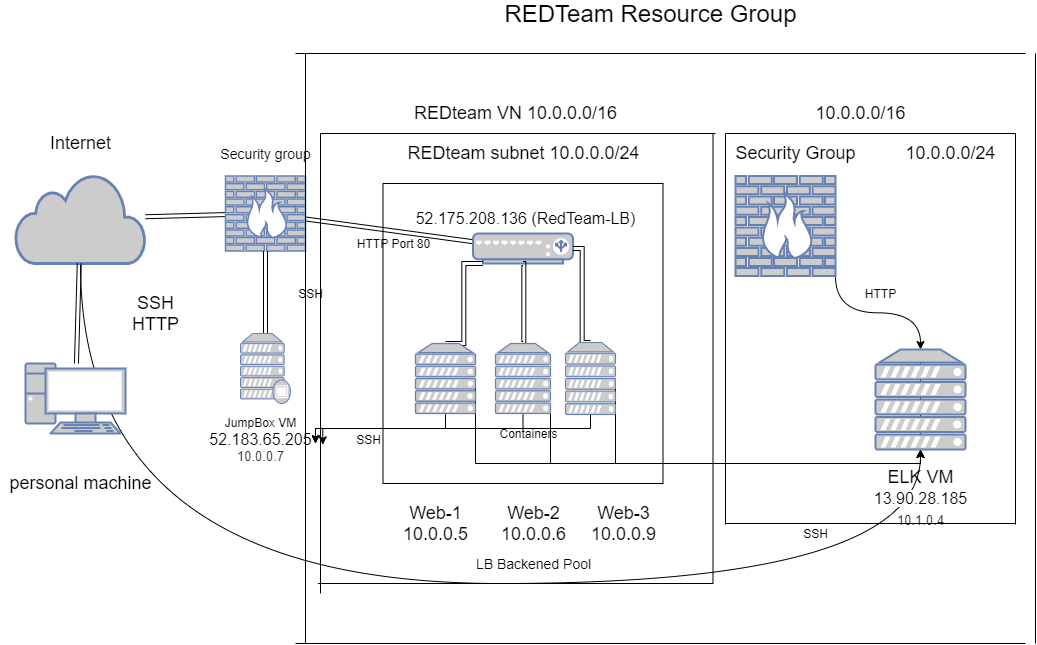

The diagram above was exported from draw.io. Its source (the exported page's mxGraphModel, read from the mxfile embedded in the PNG):
<mxGraphModel dx="1070" dy="895" grid="1" gridSize="10" guides="1" tooltips="1" connect="1" arrows="1" fold="1" page="1" pageScale="1" pageWidth="1100" pageHeight="850" background="#ffffff" math="0" shadow="0">
  <root>
    <mxCell id="0" />
    <mxCell id="1" parent="0" />
    <mxCell id="tNqJocRs9NgD-jzAZnM5-94" style="edgeStyle=orthogonalEdgeStyle;rounded=0;orthogonalLoop=1;jettySize=auto;elbow=vertical;html=1;exitX=0.5;exitY=1;exitDx=0;exitDy=0;exitPerimeter=0;curved=1;" edge="1" parent="1" source="tNqJocRs9NgD-jzAZnM5-1" target="tNqJocRs9NgD-jzAZnM5-86">
      <mxGeometry relative="1" as="geometry">
        <Array as="points">
          <mxPoint x="125" y="610" />
          <mxPoint x="965" y="610" />
        </Array>
      </mxGeometry>
    </mxCell>
    <mxCell id="tNqJocRs9NgD-jzAZnM5-1" value="" style="html=1;outlineConnect=0;fillColor=#CCCCCC;strokeColor=#6881B3;gradientColor=none;gradientDirection=north;strokeWidth=2;shape=mxgraph.networks.cloud;fontColor=#ffffff;" vertex="1" parent="1">
      <mxGeometry x="60" y="200" width="130" height="90" as="geometry" />
    </mxCell>
    <mxCell id="tNqJocRs9NgD-jzAZnM5-18" style="edgeStyle=none;shape=link;rounded=0;orthogonalLoop=1;jettySize=auto;html=1;" edge="1" parent="1" source="tNqJocRs9NgD-jzAZnM5-2" target="tNqJocRs9NgD-jzAZnM5-1">
      <mxGeometry relative="1" as="geometry" />
    </mxCell>
    <mxCell id="tNqJocRs9NgD-jzAZnM5-2" value="" style="fontColor=#0066CC;verticalAlign=top;verticalLabelPosition=bottom;labelPosition=center;align=center;html=1;outlineConnect=0;fillColor=#CCCCCC;strokeColor=#6881B3;gradientColor=none;gradientDirection=north;strokeWidth=2;shape=mxgraph.networks.pc;" vertex="1" parent="1">
      <mxGeometry x="70" y="390" width="100" height="70" as="geometry" />
    </mxCell>
    <mxCell id="tNqJocRs9NgD-jzAZnM5-16" style="edgeStyle=none;shape=link;rounded=0;orthogonalLoop=1;jettySize=auto;html=1;" edge="1" parent="1" source="tNqJocRs9NgD-jzAZnM5-3" target="tNqJocRs9NgD-jzAZnM5-6">
      <mxGeometry relative="1" as="geometry" />
    </mxCell>
    <mxCell id="tNqJocRs9NgD-jzAZnM5-17" style="edgeStyle=none;shape=link;rounded=0;orthogonalLoop=1;jettySize=auto;html=1;" edge="1" parent="1" source="tNqJocRs9NgD-jzAZnM5-3" target="tNqJocRs9NgD-jzAZnM5-1">
      <mxGeometry relative="1" as="geometry" />
    </mxCell>
    <mxCell id="tNqJocRs9NgD-jzAZnM5-3" value="" style="fontColor=#0066CC;verticalAlign=top;verticalLabelPosition=bottom;labelPosition=center;align=center;html=1;outlineConnect=0;fillColor=#CCCCCC;strokeColor=#6881B3;gradientColor=none;gradientDirection=north;strokeWidth=2;shape=mxgraph.networks.firewall;" vertex="1" parent="1">
      <mxGeometry x="270" y="202.5" width="80" height="75" as="geometry" />
    </mxCell>
    <mxCell id="tNqJocRs9NgD-jzAZnM5-19" style="edgeStyle=none;shape=link;rounded=0;orthogonalLoop=1;jettySize=auto;html=1;" edge="1" parent="1" source="tNqJocRs9NgD-jzAZnM5-4" target="tNqJocRs9NgD-jzAZnM5-3">
      <mxGeometry relative="1" as="geometry" />
    </mxCell>
    <mxCell id="tNqJocRs9NgD-jzAZnM5-4" value="" style="fontColor=#0066CC;verticalAlign=top;verticalLabelPosition=bottom;labelPosition=center;align=center;html=1;outlineConnect=0;fillColor=#CCCCCC;strokeColor=#6881B3;gradientColor=none;gradientDirection=north;strokeWidth=2;shape=mxgraph.networks.proxy_server;" vertex="1" parent="1">
      <mxGeometry x="285" y="360" width="50" height="70" as="geometry" />
    </mxCell>
    <mxCell id="tNqJocRs9NgD-jzAZnM5-6" value="" style="fontColor=#0066CC;verticalAlign=top;verticalLabelPosition=bottom;labelPosition=center;align=center;html=1;outlineConnect=0;fillColor=#CCCCCC;strokeColor=#6881B3;gradientColor=none;gradientDirection=north;strokeWidth=2;shape=mxgraph.networks.load_balancer;" vertex="1" parent="1">
      <mxGeometry x="517.5" y="260" width="100" height="30" as="geometry" />
    </mxCell>
    <mxCell id="tNqJocRs9NgD-jzAZnM5-29" style="edgeStyle=elbowEdgeStyle;shape=link;rounded=0;orthogonalLoop=1;jettySize=auto;html=1;exitX=0.5;exitY=0;exitDx=0;exitDy=0;exitPerimeter=0;entryX=0.1;entryY=1;entryDx=0;entryDy=0;entryPerimeter=0;" edge="1" parent="1" source="tNqJocRs9NgD-jzAZnM5-7" target="tNqJocRs9NgD-jzAZnM5-6">
      <mxGeometry relative="1" as="geometry" />
    </mxCell>
    <mxCell id="tNqJocRs9NgD-jzAZnM5-80" style="edgeStyle=elbowEdgeStyle;rounded=0;orthogonalLoop=1;jettySize=auto;elbow=vertical;html=1;exitX=0.5;exitY=1;exitDx=0;exitDy=0;exitPerimeter=0;entryX=1.019;entryY=0.607;entryDx=0;entryDy=0;entryPerimeter=0;" edge="1" parent="1" source="tNqJocRs9NgD-jzAZnM5-7" target="tNqJocRs9NgD-jzAZnM5-68">
      <mxGeometry relative="1" as="geometry" />
    </mxCell>
    <mxCell id="tNqJocRs9NgD-jzAZnM5-90" style="edgeStyle=elbowEdgeStyle;rounded=0;orthogonalLoop=1;jettySize=auto;elbow=vertical;html=1;exitX=1;exitY=0.5;exitDx=0;exitDy=0;exitPerimeter=0;" edge="1" parent="1" source="tNqJocRs9NgD-jzAZnM5-7" target="tNqJocRs9NgD-jzAZnM5-86">
      <mxGeometry relative="1" as="geometry">
        <Array as="points">
          <mxPoint x="720" y="490" />
        </Array>
      </mxGeometry>
    </mxCell>
    <mxCell id="tNqJocRs9NgD-jzAZnM5-7" value="" style="fontColor=#0066CC;verticalAlign=top;verticalLabelPosition=bottom;labelPosition=center;align=center;html=1;outlineConnect=0;fillColor=#CCCCCC;strokeColor=#6881B3;gradientColor=none;gradientDirection=north;strokeWidth=2;shape=mxgraph.networks.server;" vertex="1" parent="1">
      <mxGeometry x="460" y="370" width="60" height="70" as="geometry" />
    </mxCell>
    <mxCell id="tNqJocRs9NgD-jzAZnM5-30" style="edgeStyle=elbowEdgeStyle;shape=link;rounded=0;orthogonalLoop=1;jettySize=auto;html=1;exitX=0.5;exitY=0;exitDx=0;exitDy=0;exitPerimeter=0;entryX=0.5;entryY=1;entryDx=0;entryDy=0;entryPerimeter=0;" edge="1" parent="1" source="tNqJocRs9NgD-jzAZnM5-8" target="tNqJocRs9NgD-jzAZnM5-6">
      <mxGeometry relative="1" as="geometry" />
    </mxCell>
    <mxCell id="tNqJocRs9NgD-jzAZnM5-81" style="edgeStyle=elbowEdgeStyle;rounded=0;orthogonalLoop=1;jettySize=auto;elbow=vertical;html=1;exitX=0.5;exitY=1;exitDx=0;exitDy=0;exitPerimeter=0;" edge="1" parent="1" source="tNqJocRs9NgD-jzAZnM5-8">
      <mxGeometry relative="1" as="geometry">
        <mxPoint x="360" y="470" as="targetPoint" />
      </mxGeometry>
    </mxCell>
    <mxCell id="tNqJocRs9NgD-jzAZnM5-93" style="edgeStyle=elbowEdgeStyle;rounded=0;orthogonalLoop=1;jettySize=auto;elbow=vertical;html=1;exitX=1;exitY=1;exitDx=0;exitDy=0;exitPerimeter=0;" edge="1" parent="1" source="tNqJocRs9NgD-jzAZnM5-8" target="tNqJocRs9NgD-jzAZnM5-86">
      <mxGeometry relative="1" as="geometry">
        <Array as="points">
          <mxPoint x="758" y="490" />
        </Array>
      </mxGeometry>
    </mxCell>
    <mxCell id="tNqJocRs9NgD-jzAZnM5-8" value="" style="fontColor=#0066CC;verticalAlign=top;verticalLabelPosition=bottom;labelPosition=center;align=center;html=1;outlineConnect=0;fillColor=#CCCCCC;strokeColor=#6881B3;gradientColor=none;gradientDirection=north;strokeWidth=2;shape=mxgraph.networks.server;" vertex="1" parent="1">
      <mxGeometry x="540" y="370" width="55" height="70" as="geometry" />
    </mxCell>
    <mxCell id="tNqJocRs9NgD-jzAZnM5-31" style="edgeStyle=elbowEdgeStyle;shape=link;rounded=0;orthogonalLoop=1;jettySize=auto;html=1;exitX=0.5;exitY=0;exitDx=0;exitDy=0;exitPerimeter=0;" edge="1" parent="1" source="tNqJocRs9NgD-jzAZnM5-9" target="tNqJocRs9NgD-jzAZnM5-6">
      <mxGeometry relative="1" as="geometry" />
    </mxCell>
    <mxCell id="tNqJocRs9NgD-jzAZnM5-82" style="edgeStyle=elbowEdgeStyle;rounded=0;orthogonalLoop=1;jettySize=auto;elbow=vertical;html=1;exitX=0.5;exitY=1;exitDx=0;exitDy=0;exitPerimeter=0;" edge="1" parent="1" source="tNqJocRs9NgD-jzAZnM5-9">
      <mxGeometry relative="1" as="geometry">
        <mxPoint x="360" y="470" as="targetPoint" />
      </mxGeometry>
    </mxCell>
    <mxCell id="tNqJocRs9NgD-jzAZnM5-92" style="edgeStyle=elbowEdgeStyle;rounded=0;orthogonalLoop=1;jettySize=auto;elbow=vertical;html=1;exitX=1;exitY=0.5;exitDx=0;exitDy=0;exitPerimeter=0;entryX=0.5;entryY=0;entryDx=0;entryDy=0;entryPerimeter=0;" edge="1" parent="1" source="tNqJocRs9NgD-jzAZnM5-9" target="tNqJocRs9NgD-jzAZnM5-86">
      <mxGeometry relative="1" as="geometry">
        <Array as="points">
          <mxPoint x="830" y="490" />
        </Array>
      </mxGeometry>
    </mxCell>
    <mxCell id="tNqJocRs9NgD-jzAZnM5-9" value="" style="fontColor=#0066CC;verticalAlign=top;verticalLabelPosition=bottom;labelPosition=center;align=center;html=1;outlineConnect=0;fillColor=#CCCCCC;strokeColor=#6881B3;gradientColor=none;gradientDirection=north;strokeWidth=2;shape=mxgraph.networks.server;" vertex="1" parent="1">
      <mxGeometry x="610" y="369" width="50" height="72" as="geometry" />
    </mxCell>
    <mxCell id="tNqJocRs9NgD-jzAZnM5-10" value="&lt;font style=&quot;font-size: 18px&quot;&gt;Web-1&lt;br&gt;10.0.0.5&lt;/font&gt;" style="text;html=1;align=center;verticalAlign=middle;resizable=0;points=[];autosize=1;" vertex="1" parent="1">
      <mxGeometry x="440" y="530" width="80" height="40" as="geometry" />
    </mxCell>
    <mxCell id="tNqJocRs9NgD-jzAZnM5-11" value="&lt;font style=&quot;font-size: 18px&quot;&gt;Web-2&lt;br&gt;10.0.0.6&lt;/font&gt;" style="text;html=1;align=center;verticalAlign=middle;resizable=0;points=[];autosize=1;" vertex="1" parent="1">
      <mxGeometry x="537.5" y="530" width="80" height="40" as="geometry" />
    </mxCell>
    <mxCell id="tNqJocRs9NgD-jzAZnM5-12" value="&lt;font style=&quot;font-size: 18px&quot;&gt;Web-3&lt;br&gt;10.0.0.9&lt;br&gt;&lt;/font&gt;" style="text;html=1;align=center;verticalAlign=middle;resizable=0;points=[];autosize=1;" vertex="1" parent="1">
      <mxGeometry x="627.5" y="530" width="80" height="40" as="geometry" />
    </mxCell>
    <mxCell id="tNqJocRs9NgD-jzAZnM5-32" value="&lt;font style=&quot;font-size: 18px&quot;&gt;SSH&lt;br&gt;HTTP&lt;/font&gt;" style="text;html=1;align=center;verticalAlign=middle;resizable=0;points=[];autosize=1;" vertex="1" parent="1">
      <mxGeometry x="170" y="320" width="60" height="40" as="geometry" />
    </mxCell>
    <mxCell id="tNqJocRs9NgD-jzAZnM5-33" value="&lt;span style=&quot;font-size: 18px&quot;&gt;personal machine&lt;/span&gt;" style="text;html=1;align=center;verticalAlign=middle;resizable=0;points=[];autosize=1;" vertex="1" parent="1">
      <mxGeometry x="45" y="500" width="160" height="20" as="geometry" />
    </mxCell>
    <mxCell id="tNqJocRs9NgD-jzAZnM5-34" value="&lt;font style=&quot;font-size: 18px&quot;&gt;Internet&lt;/font&gt;" style="text;html=1;align=center;verticalAlign=middle;resizable=0;points=[];autosize=1;" vertex="1" parent="1">
      <mxGeometry x="85" y="160" width="80" height="20" as="geometry" />
    </mxCell>
    <mxCell id="tNqJocRs9NgD-jzAZnM5-52" value="&lt;span style=&quot;font-size: 24px&quot;&gt;REDTeam Resource Group&lt;/span&gt;" style="text;html=1;align=center;verticalAlign=middle;resizable=0;points=[];autosize=1;" vertex="1" parent="1">
      <mxGeometry x="540" y="30" width="310" height="20" as="geometry" />
    </mxCell>
    <mxCell id="tNqJocRs9NgD-jzAZnM5-54" value="" style="shape=partialRectangle;whiteSpace=wrap;html=1;bottom=0;right=0;fillColor=none;" vertex="1" parent="1">
      <mxGeometry x="365" y="160" width="395" height="460" as="geometry" />
    </mxCell>
    <mxCell id="tNqJocRs9NgD-jzAZnM5-55" value="" style="shape=partialRectangle;whiteSpace=wrap;html=1;top=0;left=0;fillColor=none;" vertex="1" parent="1">
      <mxGeometry x="362.5" y="160" width="395" height="450" as="geometry" />
    </mxCell>
    <mxCell id="tNqJocRs9NgD-jzAZnM5-56" value="&lt;font style=&quot;font-size: 18px&quot;&gt;REDteam VN 10.0.0.0/16&lt;/font&gt;" style="text;html=1;align=center;verticalAlign=middle;resizable=0;points=[];autosize=1;" vertex="1" parent="1">
      <mxGeometry x="450" y="130" width="220" height="20" as="geometry" />
    </mxCell>
    <mxCell id="tNqJocRs9NgD-jzAZnM5-57" value="&lt;font style=&quot;font-size: 18px&quot;&gt;REDteam subnet 10.0.0.0/24&lt;/font&gt;" style="text;html=1;align=center;verticalAlign=middle;resizable=0;points=[];autosize=1;" vertex="1" parent="1">
      <mxGeometry x="442.5" y="170" width="250" height="20" as="geometry" />
    </mxCell>
    <mxCell id="tNqJocRs9NgD-jzAZnM5-58" value="&lt;font style=&quot;font-size: 14px&quot;&gt;Security group&lt;/font&gt;" style="text;html=1;align=center;verticalAlign=middle;resizable=0;points=[];autosize=1;" vertex="1" parent="1">
      <mxGeometry x="255" y="170" width="110" height="20" as="geometry" />
    </mxCell>
    <mxCell id="tNqJocRs9NgD-jzAZnM5-60" value="&lt;span style=&quot;font-family: &amp;#34;az_ea_font&amp;#34; , &amp;#34;segoe ui&amp;#34; , &amp;#34;az_font&amp;#34; , , , &amp;#34;blinkmacsystemfont&amp;#34; , &amp;#34;roboto&amp;#34; , &amp;#34;oxygen&amp;#34; , &amp;#34;ubuntu&amp;#34; , &amp;#34;cantarell&amp;#34; , &amp;#34;open sans&amp;#34; , &amp;#34;helvetica neue&amp;#34; , sans-serif ; font-size: 16px ; background-color: rgb(255 , 255 , 255)&quot;&gt;52.175.208.136 (RedTeam-LB)&lt;/span&gt;" style="text;html=1;align=center;verticalAlign=middle;resizable=0;points=[];autosize=1;" vertex="1" parent="1">
      <mxGeometry x="450" y="235" width="240" height="20" as="geometry" />
    </mxCell>
    <mxCell id="tNqJocRs9NgD-jzAZnM5-61" value="" style="shape=partialRectangle;whiteSpace=wrap;html=1;left=0;right=0;fillColor=none;" vertex="1" parent="1">
      <mxGeometry x="427.5" y="210" width="280" height="300" as="geometry" />
    </mxCell>
    <mxCell id="tNqJocRs9NgD-jzAZnM5-63" value="&lt;font style=&quot;font-size: 14px&quot;&gt;LB Backened Pool&lt;/font&gt;" style="text;html=1;align=center;verticalAlign=middle;resizable=0;points=[];autosize=1;" vertex="1" parent="1">
      <mxGeometry x="512.5" y="580" width="130" height="20" as="geometry" />
    </mxCell>
    <mxCell id="tNqJocRs9NgD-jzAZnM5-64" value="HTTP Port 80" style="text;html=1;align=center;verticalAlign=middle;resizable=0;points=[];autosize=1;" vertex="1" parent="1">
      <mxGeometry x="392.5" y="260" width="90" height="20" as="geometry" />
    </mxCell>
    <mxCell id="tNqJocRs9NgD-jzAZnM5-65" value="SSH" style="text;html=1;align=center;verticalAlign=middle;resizable=0;points=[];autosize=1;" vertex="1" parent="1">
      <mxGeometry x="335" y="310" width="40" height="20" as="geometry" />
    </mxCell>
    <mxCell id="tNqJocRs9NgD-jzAZnM5-66" value="SSH" style="text;html=1;align=center;verticalAlign=middle;resizable=0;points=[];autosize=1;" vertex="1" parent="1">
      <mxGeometry x="392.5" y="456" width="40" height="20" as="geometry" />
    </mxCell>
    <mxCell id="tNqJocRs9NgD-jzAZnM5-68" value="JumpBox VM&lt;br&gt;&lt;span style=&quot;font-family: &amp;#34;az_ea_font&amp;#34; , &amp;#34;segoe ui&amp;#34; , &amp;#34;az_font&amp;#34; , , , &amp;#34;blinkmacsystemfont&amp;#34; , &amp;#34;roboto&amp;#34; , &amp;#34;oxygen&amp;#34; , &amp;#34;ubuntu&amp;#34; , &amp;#34;cantarell&amp;#34; , &amp;#34;open sans&amp;#34; , &amp;#34;helvetica neue&amp;#34; , sans-serif ; font-size: 16px ; background-color: rgb(255 , 255 , 255)&quot;&gt;52.183.65.205&lt;br&gt;&lt;/span&gt;&lt;span style=&quot;color: rgb(50 , 49 , 48) ; font-family: &amp;#34;az_ea_font&amp;#34; , &amp;#34;segoe ui&amp;#34; , &amp;#34;az_font&amp;#34; , , , &amp;#34;blinkmacsystemfont&amp;#34; , &amp;#34;roboto&amp;#34; , &amp;#34;oxygen&amp;#34; , &amp;#34;ubuntu&amp;#34; , &amp;#34;cantarell&amp;#34; , &amp;#34;open sans&amp;#34; , &amp;#34;helvetica neue&amp;#34; , sans-serif ; font-size: 13px ; background-color: rgb(255 , 255 , 255)&quot;&gt;10.0.0.7&lt;/span&gt;" style="text;html=1;align=center;verticalAlign=middle;resizable=0;points=[];autosize=1;" vertex="1" parent="1">
      <mxGeometry x="245" y="441" width="120" height="50" as="geometry" />
    </mxCell>
    <mxCell id="tNqJocRs9NgD-jzAZnM5-67" value="Containers" style="text;html=1;align=center;verticalAlign=middle;resizable=0;points=[];autosize=1;" vertex="1" parent="1">
      <mxGeometry x="537.5" y="450" width="70" height="20" as="geometry" />
    </mxCell>
    <mxCell id="tNqJocRs9NgD-jzAZnM5-62" value="" style="shape=partialRectangle;whiteSpace=wrap;html=1;top=0;bottom=0;fillColor=none;" vertex="1" parent="1">
      <mxGeometry x="427.5" y="210" width="280" height="300" as="geometry" />
    </mxCell>
    <mxCell id="tNqJocRs9NgD-jzAZnM5-83" style="edgeStyle=elbowEdgeStyle;rounded=0;orthogonalLoop=1;jettySize=auto;elbow=vertical;html=1;exitX=0.75;exitY=0;exitDx=0;exitDy=0;" edge="1" parent="1" source="tNqJocRs9NgD-jzAZnM5-55" target="tNqJocRs9NgD-jzAZnM5-55">
      <mxGeometry relative="1" as="geometry" />
    </mxCell>
    <mxCell id="tNqJocRs9NgD-jzAZnM5-95" style="edgeStyle=orthogonalEdgeStyle;curved=1;rounded=0;orthogonalLoop=1;jettySize=auto;html=1;exitX=1;exitY=1;exitDx=0;exitDy=0;exitPerimeter=0;entryX=0.5;entryY=0;entryDx=0;entryDy=0;entryPerimeter=0;" edge="1" parent="1" source="tNqJocRs9NgD-jzAZnM5-85" target="tNqJocRs9NgD-jzAZnM5-86">
      <mxGeometry relative="1" as="geometry" />
    </mxCell>
    <mxCell id="tNqJocRs9NgD-jzAZnM5-85" value="" style="fontColor=#0066CC;verticalAlign=top;verticalLabelPosition=bottom;labelPosition=center;align=center;html=1;outlineConnect=0;fillColor=#CCCCCC;strokeColor=#6881B3;gradientColor=none;gradientDirection=north;strokeWidth=2;shape=mxgraph.networks.firewall;" vertex="1" parent="1">
      <mxGeometry x="780" y="202.5" width="100" height="100" as="geometry" />
    </mxCell>
    <mxCell id="tNqJocRs9NgD-jzAZnM5-86" value="" style="fontColor=#0066CC;verticalAlign=top;verticalLabelPosition=bottom;labelPosition=center;align=center;html=1;outlineConnect=0;fillColor=#CCCCCC;strokeColor=#6881B3;gradientColor=none;gradientDirection=north;strokeWidth=2;shape=mxgraph.networks.server;" vertex="1" parent="1">
      <mxGeometry x="920" y="376" width="90" height="100" as="geometry" />
    </mxCell>
    <mxCell id="tNqJocRs9NgD-jzAZnM5-87" value="&lt;span style=&quot;font-size: 18px&quot;&gt;Security Group&lt;/span&gt;" style="text;html=1;align=center;verticalAlign=middle;resizable=0;points=[];autosize=1;" vertex="1" parent="1">
      <mxGeometry x="770" y="170" width="140" height="20" as="geometry" />
    </mxCell>
    <mxCell id="tNqJocRs9NgD-jzAZnM5-88" value="&lt;font style=&quot;font-size: 18px&quot;&gt;ELK VM&lt;br&gt;&lt;span style=&quot;font-family: &amp;#34;az_ea_font&amp;#34; , &amp;#34;segoe ui&amp;#34; , &amp;#34;az_font&amp;#34; , , , &amp;#34;blinkmacsystemfont&amp;#34; , &amp;#34;roboto&amp;#34; , &amp;#34;oxygen&amp;#34; , &amp;#34;ubuntu&amp;#34; , &amp;#34;cantarell&amp;#34; , &amp;#34;open sans&amp;#34; , &amp;#34;helvetica neue&amp;#34; , sans-serif ; font-size: 16px ; background-color: rgb(255 , 255 , 255)&quot;&gt;13.90.28.185&lt;br&gt;&lt;/span&gt;&lt;span style=&quot;color: rgb(50 , 49 , 48) ; font-family: &amp;#34;az_ea_font&amp;#34; , &amp;#34;segoe ui&amp;#34; , &amp;#34;az_font&amp;#34; , , , &amp;#34;blinkmacsystemfont&amp;#34; , &amp;#34;roboto&amp;#34; , &amp;#34;oxygen&amp;#34; , &amp;#34;ubuntu&amp;#34; , &amp;#34;cantarell&amp;#34; , &amp;#34;open sans&amp;#34; , &amp;#34;helvetica neue&amp;#34; , sans-serif ; font-size: 13px ; background-color: rgb(255 , 255 , 255)&quot;&gt;10.1.0.4&lt;/span&gt;&lt;br&gt;&lt;/font&gt;" style="text;html=1;align=center;verticalAlign=middle;resizable=0;points=[];autosize=1;" vertex="1" parent="1">
      <mxGeometry x="910" y="500" width="110" height="50" as="geometry" />
    </mxCell>
    <mxCell id="tNqJocRs9NgD-jzAZnM5-96" value="HTTP" style="text;html=1;align=center;verticalAlign=middle;resizable=0;points=[];autosize=1;" vertex="1" parent="1">
      <mxGeometry x="900" y="310" width="50" height="20" as="geometry" />
    </mxCell>
    <mxCell id="tNqJocRs9NgD-jzAZnM5-97" value="" style="shape=partialRectangle;whiteSpace=wrap;html=1;left=0;right=0;fillColor=none;" vertex="1" parent="1">
      <mxGeometry x="340" y="80" width="730" height="590" as="geometry" />
    </mxCell>
    <mxCell id="tNqJocRs9NgD-jzAZnM5-98" value="" style="shape=partialRectangle;whiteSpace=wrap;html=1;top=0;bottom=0;fillColor=none;" vertex="1" parent="1">
      <mxGeometry x="350" y="80" width="730" height="590" as="geometry" />
    </mxCell>
    <mxCell id="tNqJocRs9NgD-jzAZnM5-99" value="SSH" style="text;html=1;align=center;verticalAlign=middle;resizable=0;points=[];autosize=1;" vertex="1" parent="1">
      <mxGeometry x="840" y="550" width="40" height="20" as="geometry" />
    </mxCell>
    <mxCell id="tNqJocRs9NgD-jzAZnM5-100" value="" style="shape=partialRectangle;whiteSpace=wrap;html=1;top=0;bottom=0;fillColor=none;" vertex="1" parent="1">
      <mxGeometry x="770" y="160" width="290" height="391" as="geometry" />
    </mxCell>
    <mxCell id="tNqJocRs9NgD-jzAZnM5-101" value="" style="shape=partialRectangle;whiteSpace=wrap;html=1;left=0;right=0;fillColor=none;" vertex="1" parent="1">
      <mxGeometry x="770" y="160" width="290" height="390" as="geometry" />
    </mxCell>
    <mxCell id="tNqJocRs9NgD-jzAZnM5-102" value="&lt;font style=&quot;font-size: 18px&quot;&gt;10.0.0.0/16&lt;/font&gt;" style="text;html=1;align=center;verticalAlign=middle;resizable=0;points=[];autosize=1;" vertex="1" parent="1">
      <mxGeometry x="850" y="130" width="110" height="20" as="geometry" />
    </mxCell>
    <mxCell id="tNqJocRs9NgD-jzAZnM5-103" value="&lt;font style=&quot;font-size: 18px&quot;&gt;10.0.0.0/24&lt;/font&gt;" style="text;html=1;align=center;verticalAlign=middle;resizable=0;points=[];autosize=1;" vertex="1" parent="1">
      <mxGeometry x="940" y="170" width="110" height="20" as="geometry" />
    </mxCell>
  </root>
</mxGraphModel>